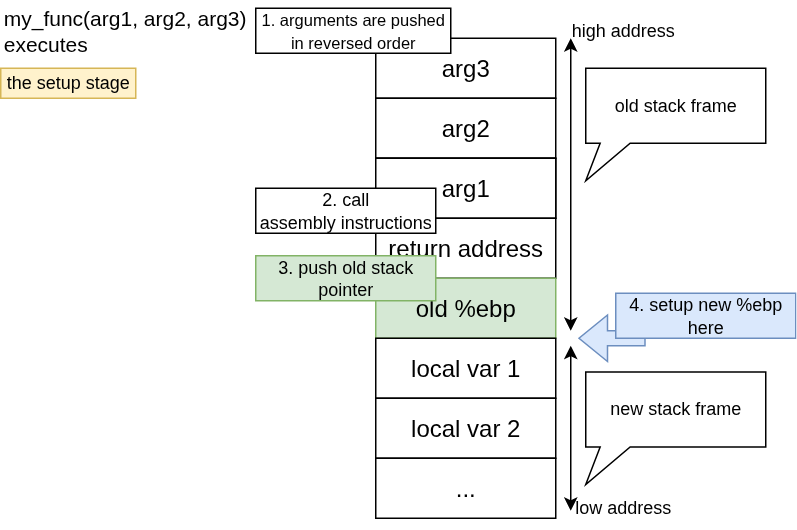

The diagram above was exported from draw.io. Its source (the exported page's mxGraphModel, read from the mxfile embedded in the PNG):
<mxGraphModel dx="670" dy="467" grid="1" gridSize="10" guides="1" tooltips="1" connect="1" arrows="1" fold="1" page="1" pageScale="1" pageWidth="850" pageHeight="1100" math="0" shadow="0">
  <root>
    <mxCell id="0" />
    <mxCell id="1" parent="0" />
    <mxCell id="0UtiBBaHmEQdwSDl6yBr-1" value="&lt;div&gt;&lt;font style=&quot;font-size: 14px;&quot;&gt;my_func(arg1, arg2, arg3)&lt;/font&gt;&lt;/div&gt;&lt;div&gt;&lt;font style=&quot;font-size: 14px;&quot;&gt;executes&lt;/font&gt;&lt;/div&gt;" style="text;html=1;align=left;verticalAlign=middle;whiteSpace=wrap;rounded=0;" vertex="1" parent="1">
      <mxGeometry x="40" y="40" width="240" height="40" as="geometry" />
    </mxCell>
    <mxCell id="0UtiBBaHmEQdwSDl6yBr-2" value="&lt;font style=&quot;font-size: 16px;&quot;&gt;arg3&lt;/font&gt;" style="rounded=0;whiteSpace=wrap;html=1;" vertex="1" parent="1">
      <mxGeometry x="290" y="65" width="120" height="40" as="geometry" />
    </mxCell>
    <mxCell id="0UtiBBaHmEQdwSDl6yBr-3" value="&lt;font style=&quot;font-size: 16px;&quot;&gt;arg2&lt;/font&gt;" style="rounded=0;whiteSpace=wrap;html=1;" vertex="1" parent="1">
      <mxGeometry x="290" y="105" width="120" height="40" as="geometry" />
    </mxCell>
    <mxCell id="0UtiBBaHmEQdwSDl6yBr-4" value="&lt;font style=&quot;font-size: 16px;&quot;&gt;arg1&lt;/font&gt;" style="rounded=0;whiteSpace=wrap;html=1;" vertex="1" parent="1">
      <mxGeometry x="290" y="145" width="120" height="40" as="geometry" />
    </mxCell>
    <mxCell id="0UtiBBaHmEQdwSDl6yBr-5" value="&lt;font style=&quot;font-size: 16px;&quot;&gt;arg1&lt;/font&gt;" style="rounded=0;whiteSpace=wrap;html=1;" vertex="1" parent="1">
      <mxGeometry x="290" y="145" width="120" height="40" as="geometry" />
    </mxCell>
    <mxCell id="0UtiBBaHmEQdwSDl6yBr-6" value="&lt;font style=&quot;font-size: 16px;&quot;&gt;return address&lt;/font&gt;" style="rounded=0;whiteSpace=wrap;html=1;" vertex="1" parent="1">
      <mxGeometry x="290" y="185" width="120" height="40" as="geometry" />
    </mxCell>
    <mxCell id="0UtiBBaHmEQdwSDl6yBr-7" value="high address" style="text;html=1;align=center;verticalAlign=middle;whiteSpace=wrap;rounded=0;" vertex="1" parent="1">
      <mxGeometry x="410" y="45" width="90" height="30" as="geometry" />
    </mxCell>
    <mxCell id="0UtiBBaHmEQdwSDl6yBr-8" value="" style="endArrow=classic;html=1;rounded=0;startArrow=classic;startFill=1;" edge="1" parent="1">
      <mxGeometry width="50" height="50" relative="1" as="geometry">
        <mxPoint x="420" y="65" as="sourcePoint" />
        <mxPoint x="420" y="260" as="targetPoint" />
      </mxGeometry>
    </mxCell>
    <mxCell id="0UtiBBaHmEQdwSDl6yBr-9" value="2. call&lt;div&gt;assembly instructions&lt;/div&gt;" style="text;html=1;align=center;verticalAlign=middle;whiteSpace=wrap;rounded=0;fillColor=default;strokeColor=default;" vertex="1" parent="1">
      <mxGeometry x="210" y="165" width="120" height="30" as="geometry" />
    </mxCell>
    <mxCell id="0UtiBBaHmEQdwSDl6yBr-10" value="&lt;font style=&quot;font-size: 11px;&quot;&gt;1. arguments are pushed in reversed order&lt;/font&gt;" style="text;html=1;align=center;verticalAlign=middle;whiteSpace=wrap;rounded=0;strokeColor=default;fillColor=default;" vertex="1" parent="1">
      <mxGeometry x="210" y="45" width="130" height="30" as="geometry" />
    </mxCell>
    <mxCell id="0UtiBBaHmEQdwSDl6yBr-11" value="the setup stage" style="text;html=1;align=center;verticalAlign=middle;whiteSpace=wrap;rounded=0;strokeColor=#d6b656;fillColor=#fff2cc;" vertex="1" parent="1">
      <mxGeometry x="40" y="85" width="90" height="20" as="geometry" />
    </mxCell>
    <mxCell id="0UtiBBaHmEQdwSDl6yBr-12" value="" style="shape=flexArrow;endArrow=classic;html=1;rounded=0;fillColor=#dae8fc;strokeColor=#6c8ebf;" edge="1" parent="1">
      <mxGeometry width="50" height="50" relative="1" as="geometry">
        <mxPoint x="470" y="265" as="sourcePoint" />
        <mxPoint x="425" y="265" as="targetPoint" />
      </mxGeometry>
    </mxCell>
    <mxCell id="0UtiBBaHmEQdwSDl6yBr-14" value="&lt;span style=&quot;font-size: 16px;&quot;&gt;old %ebp&lt;/span&gt;" style="rounded=0;whiteSpace=wrap;html=1;fillColor=#d5e8d4;strokeColor=#82b366;" vertex="1" parent="1">
      <mxGeometry x="290" y="225" width="120" height="40" as="geometry" />
    </mxCell>
    <mxCell id="0UtiBBaHmEQdwSDl6yBr-15" value="3. push old stack pointer" style="text;html=1;align=center;verticalAlign=middle;whiteSpace=wrap;rounded=0;fillColor=#d5e8d4;strokeColor=#82b366;" vertex="1" parent="1">
      <mxGeometry x="210" y="210" width="120" height="30" as="geometry" />
    </mxCell>
    <mxCell id="0UtiBBaHmEQdwSDl6yBr-16" value="4. setup new %ebp here" style="text;html=1;align=center;verticalAlign=middle;whiteSpace=wrap;rounded=0;fillColor=#dae8fc;strokeColor=#6c8ebf;" vertex="1" parent="1">
      <mxGeometry x="450" y="235" width="120" height="30" as="geometry" />
    </mxCell>
    <mxCell id="0UtiBBaHmEQdwSDl6yBr-18" value="old stack frame" style="shape=callout;whiteSpace=wrap;html=1;perimeter=calloutPerimeter;size=25;position=0.08;position2=0;" vertex="1" parent="1">
      <mxGeometry x="430" y="85" width="120" height="75" as="geometry" />
    </mxCell>
    <mxCell id="0UtiBBaHmEQdwSDl6yBr-19" value="" style="endArrow=classic;html=1;rounded=0;startArrow=classic;startFill=1;" edge="1" parent="1">
      <mxGeometry width="50" height="50" relative="1" as="geometry">
        <mxPoint x="420" y="270" as="sourcePoint" />
        <mxPoint x="420" y="380" as="targetPoint" />
      </mxGeometry>
    </mxCell>
    <mxCell id="0UtiBBaHmEQdwSDl6yBr-20" value="new stack frame" style="shape=callout;whiteSpace=wrap;html=1;perimeter=calloutPerimeter;size=25;position=0.08;position2=0;" vertex="1" parent="1">
      <mxGeometry x="430" y="287.5" width="120" height="75" as="geometry" />
    </mxCell>
    <mxCell id="0UtiBBaHmEQdwSDl6yBr-21" value="&lt;font style=&quot;font-size: 16px;&quot;&gt;local var 1&lt;/font&gt;" style="rounded=0;whiteSpace=wrap;html=1;" vertex="1" parent="1">
      <mxGeometry x="290" y="265" width="120" height="40" as="geometry" />
    </mxCell>
    <mxCell id="0UtiBBaHmEQdwSDl6yBr-22" value="&lt;font style=&quot;font-size: 16px;&quot;&gt;local var 2&lt;/font&gt;" style="rounded=0;whiteSpace=wrap;html=1;" vertex="1" parent="1">
      <mxGeometry x="290" y="305" width="120" height="40" as="geometry" />
    </mxCell>
    <mxCell id="0UtiBBaHmEQdwSDl6yBr-23" value="&lt;span style=&quot;font-size: 16px;&quot;&gt;...&lt;/span&gt;" style="rounded=0;whiteSpace=wrap;html=1;" vertex="1" parent="1">
      <mxGeometry x="290" y="345" width="120" height="40" as="geometry" />
    </mxCell>
    <mxCell id="WXK1yNQ8eoSiebN20sSg-1" value="low address" style="text;html=1;align=center;verticalAlign=middle;whiteSpace=wrap;rounded=0;" vertex="1" parent="1">
      <mxGeometry x="410" y="362.5" width="90" height="30" as="geometry" />
    </mxCell>
  </root>
</mxGraphModel>